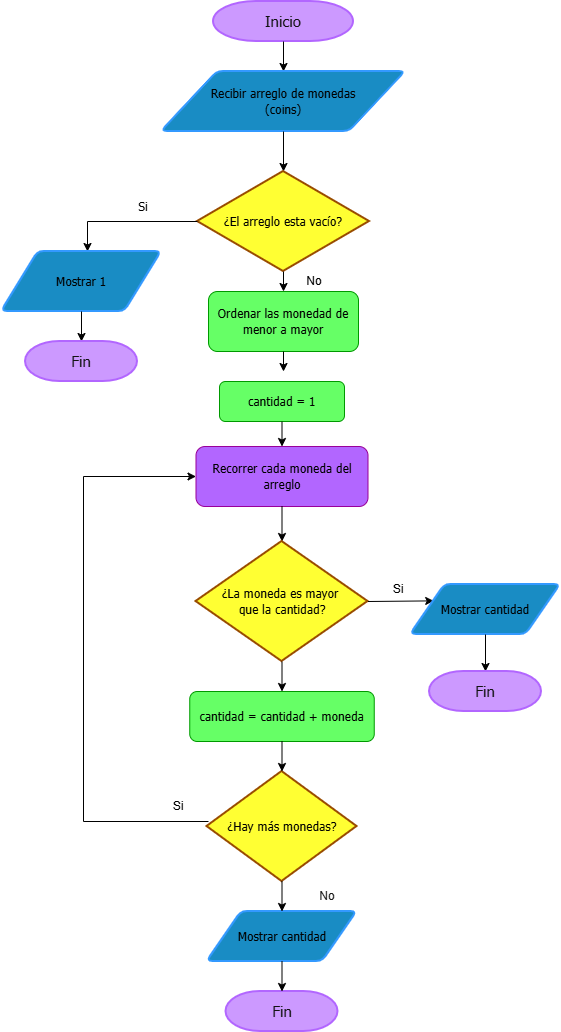

The diagram above was exported from draw.io. Its source (the exported page's mxGraphModel, read from the mxfile embedded in the PNG):
<mxGraphModel dx="860" dy="465" grid="1" gridSize="10" guides="1" tooltips="1" connect="1" arrows="1" fold="1" page="1" pageScale="1" pageWidth="583" pageHeight="827" background="light-dark(#FFFFFF,#E6E6E6)" math="0" shadow="0">
  <root>
    <mxCell id="0" />
    <mxCell id="1" parent="0" />
    <mxCell id="TQDMUotvvUwvPMN0aB9I-1" parent="1" style="strokeWidth=2;html=1;shape=mxgraph.flowchart.terminator;whiteSpace=wrap;fillColor=light-dark(#A20025,#CC99FF);strokeColor=light-dark(#6F0000,#B266FF);fontColor=#ffffff;" value="&lt;font face=&quot;Tahoma&quot; style=&quot;font-size: 15px;&quot;&gt;Inicio&lt;/font&gt;" vertex="1">
      <mxGeometry height="40" width="140" x="370" y="20" as="geometry" />
    </mxCell>
    <mxCell id="TQDMUotvvUwvPMN0aB9I-2" edge="1" parent="1" source="TQDMUotvvUwvPMN0aB9I-1" style="endArrow=classic;html=1;rounded=0;exitX=0.5;exitY=1;exitDx=0;exitDy=0;exitPerimeter=0;strokeColor=light-dark(#000000,#000000);entryX=0.5;entryY=0;entryDx=0;entryDy=0;" target="TQDMUotvvUwvPMN0aB9I-3" value="">
      <mxGeometry height="50" relative="1" width="50" as="geometry">
        <Array as="points" />
        <mxPoint x="390" y="170" as="sourcePoint" />
        <mxPoint x="414" y="120" as="targetPoint" />
      </mxGeometry>
    </mxCell>
    <mxCell id="TQDMUotvvUwvPMN0aB9I-3" parent="1" style="shape=parallelogram;html=1;strokeWidth=2;perimeter=parallelogramPerimeter;whiteSpace=wrap;rounded=1;arcSize=12;size=0.23;fillColor=#1ba1e2;strokeColor=light-dark(#006EAF,#3399FF);fontColor=#ffffff;" value="&lt;font face=&quot;Tahoma&quot; style=&quot;color: light-dark(rgb(0, 0, 0), rgb(0, 0, 0));&quot;&gt;Recibir arreglo de monedas&lt;/font&gt;&lt;div&gt;&lt;font face=&quot;Tahoma&quot; style=&quot;color: light-dark(rgb(0, 0, 0), rgb(0, 0, 0));&quot;&gt;(coins)&lt;/font&gt;&lt;/div&gt;" vertex="1">
      <mxGeometry height="60" width="244" x="318" y="90" as="geometry" />
    </mxCell>
    <mxCell id="TQDMUotvvUwvPMN0aB9I-5" edge="1" parent="1" source="TQDMUotvvUwvPMN0aB9I-3" style="endArrow=classic;html=1;rounded=0;strokeColor=light-dark(#000000,#000000);exitX=0.5;exitY=1;exitDx=0;exitDy=0;" value="">
      <mxGeometry height="50" relative="1" width="50" as="geometry">
        <Array as="points" />
        <mxPoint x="410" y="200" as="sourcePoint" />
        <mxPoint x="440" y="190" as="targetPoint" />
      </mxGeometry>
    </mxCell>
    <mxCell id="TQDMUotvvUwvPMN0aB9I-6" parent="1" style="strokeWidth=2;html=1;shape=mxgraph.flowchart.decision;whiteSpace=wrap;strokeColor=light-dark(#000000,#994C00);fillColor=light-dark(#FFFFFF,#FFFF33);" value="&lt;font face=&quot;Tahoma&quot; style=&quot;color: light-dark(rgb(186, 0, 0), rgb(0, 0, 0));&quot;&gt;¿El arreglo esta vacío?&lt;/font&gt;" vertex="1">
      <mxGeometry height="100" width="172" x="354" y="190" as="geometry" />
    </mxCell>
    <mxCell id="TQDMUotvvUwvPMN0aB9I-7" edge="1" parent="1" style="endArrow=classic;html=1;rounded=0;strokeColor=light-dark(#000000,#000000);" value="">
      <mxGeometry height="50" relative="1" width="50" as="geometry">
        <Array as="points">
          <mxPoint x="244" y="240" />
        </Array>
        <mxPoint x="354" y="240" as="sourcePoint" />
        <mxPoint x="244" y="270" as="targetPoint" />
      </mxGeometry>
    </mxCell>
    <mxCell id="TQDMUotvvUwvPMN0aB9I-8" parent="1" style="text;html=1;whiteSpace=wrap;strokeColor=none;fillColor=none;align=center;verticalAlign=middle;rounded=0;" value="&lt;font face=&quot;Tahoma&quot; style=&quot;color: light-dark(transparent, rgb(0, 0, 0));&quot;&gt;Si&lt;/font&gt;" vertex="1">
      <mxGeometry height="30" width="60" x="270" y="210" as="geometry" />
    </mxCell>
    <mxCell id="TQDMUotvvUwvPMN0aB9I-10" parent="1" style="shape=parallelogram;html=1;strokeWidth=2;perimeter=parallelogramPerimeter;whiteSpace=wrap;rounded=1;arcSize=12;size=0.23;fillColor=#1ba1e2;strokeColor=light-dark(#006EAF,#3399FF);fontColor=#ffffff;" value="&lt;font face=&quot;Tahoma&quot; style=&quot;color: light-dark(rgb(0, 0, 0), rgb(0, 0, 0));&quot;&gt;Mostrar 1&lt;/font&gt;" vertex="1">
      <mxGeometry height="60" width="160" x="158" y="270" as="geometry" />
    </mxCell>
    <mxCell id="TQDMUotvvUwvPMN0aB9I-11" edge="1" parent="1" source="TQDMUotvvUwvPMN0aB9I-10" style="endArrow=classic;html=1;rounded=0;exitX=0.5;exitY=1;exitDx=0;exitDy=0;strokeColor=light-dark(#000000,#000000);" value="">
      <mxGeometry height="50" relative="1" width="50" as="geometry">
        <Array as="points">
          <mxPoint x="238" y="360" />
        </Array>
        <mxPoint x="390" y="330" as="sourcePoint" />
        <mxPoint x="238" y="360" as="targetPoint" />
      </mxGeometry>
    </mxCell>
    <mxCell id="TQDMUotvvUwvPMN0aB9I-12" parent="1" style="strokeWidth=2;html=1;shape=mxgraph.flowchart.terminator;whiteSpace=wrap;fillColor=light-dark(#A20025,#CC99FF);strokeColor=light-dark(#6F0000,#B266FF);fontColor=#ffffff;" value="&lt;font face=&quot;Tahoma&quot;&gt;&lt;span style=&quot;font-size: 15px;&quot;&gt;Fin&lt;/span&gt;&lt;/font&gt;" vertex="1">
      <mxGeometry height="40" width="112" x="182" y="360" as="geometry" />
    </mxCell>
    <mxCell id="TQDMUotvvUwvPMN0aB9I-14" edge="1" parent="1" source="TQDMUotvvUwvPMN0aB9I-6" style="endArrow=classic;html=1;rounded=0;exitX=0.5;exitY=1;exitDx=0;exitDy=0;exitPerimeter=0;strokeColor=light-dark(#000000,#000000);" value="">
      <mxGeometry height="50" relative="1" width="50" as="geometry">
        <mxPoint x="390" y="330" as="sourcePoint" />
        <mxPoint x="440" y="310" as="targetPoint" />
      </mxGeometry>
    </mxCell>
    <mxCell id="TQDMUotvvUwvPMN0aB9I-15" parent="1" style="text;html=1;whiteSpace=wrap;strokeColor=none;fillColor=none;align=center;verticalAlign=middle;rounded=0;" value="&lt;span style=&quot;color: light-dark(rgb(0, 0, 0), rgb(0, 0, 0));&quot;&gt;No&lt;/span&gt;" vertex="1">
      <mxGeometry height="30" width="60" x="441" y="285" as="geometry" />
    </mxCell>
    <mxCell id="TQDMUotvvUwvPMN0aB9I-16" parent="1" style="rounded=1;whiteSpace=wrap;html=1;strokeColor=light-dark(#000000,#009900);fillColor=light-dark(#FFFFFF,#66FF66);" value="&lt;font face=&quot;Tahoma&quot; style=&quot;color: light-dark(rgb(0, 0, 0), rgb(0, 0, 0));&quot;&gt;Ordenar las monedad de menor a mayor&lt;/font&gt;" vertex="1">
      <mxGeometry height="60" width="150" x="365" y="310" as="geometry" />
    </mxCell>
    <mxCell id="TQDMUotvvUwvPMN0aB9I-17" edge="1" parent="1" source="TQDMUotvvUwvPMN0aB9I-16" style="endArrow=classic;html=1;rounded=0;exitX=0.5;exitY=1;exitDx=0;exitDy=0;strokeColor=light-dark(#000000,#000000);" value="">
      <mxGeometry height="50" relative="1" width="50" as="geometry">
        <mxPoint x="390" y="420" as="sourcePoint" />
        <mxPoint x="440" y="390" as="targetPoint" />
      </mxGeometry>
    </mxCell>
    <mxCell id="TQDMUotvvUwvPMN0aB9I-18" parent="1" style="rounded=1;whiteSpace=wrap;html=1;strokeColor=light-dark(#000000,#009900);fillColor=light-dark(#FFFFFF,#66FF66);" value="&lt;font face=&quot;Tahoma&quot; style=&quot;color: light-dark(rgb(0, 0, 0), rgb(0, 0, 0));&quot;&gt;cantidad = 1&lt;/font&gt;" vertex="1">
      <mxGeometry height="40" width="125" x="376" y="400" as="geometry" />
    </mxCell>
    <mxCell id="TQDMUotvvUwvPMN0aB9I-20" parent="1" style="rounded=1;whiteSpace=wrap;html=1;strokeColor=light-dark(#000000,#990099);fillColor=light-dark(#FFFFFF,#B266FF);" value="&lt;span style=&quot;color: light-dark(rgb(0, 0, 0), rgb(0, 0, 0));&quot;&gt;&lt;font face=&quot;Tahoma&quot;&gt;Recorrer cada moneda del arreglo&lt;/font&gt;&lt;/span&gt;" vertex="1">
      <mxGeometry height="60" width="172" x="352.5" y="465" as="geometry" />
    </mxCell>
    <mxCell id="TQDMUotvvUwvPMN0aB9I-22" edge="1" parent="1" source="TQDMUotvvUwvPMN0aB9I-20" style="endArrow=classic;html=1;rounded=0;exitX=0.5;exitY=1;exitDx=0;exitDy=0;entryX=0.5;entryY=0;entryDx=0;entryDy=0;entryPerimeter=0;strokeColor=light-dark(#000000,#000000);" target="TQDMUotvvUwvPMN0aB9I-23" value="">
      <mxGeometry height="50" relative="1" width="50" as="geometry">
        <mxPoint x="450" y="530" as="sourcePoint" />
        <mxPoint x="440" y="560" as="targetPoint" />
      </mxGeometry>
    </mxCell>
    <mxCell id="TQDMUotvvUwvPMN0aB9I-23" parent="1" style="strokeWidth=2;html=1;shape=mxgraph.flowchart.decision;whiteSpace=wrap;strokeColor=light-dark(#000000,#994C00);fillColor=light-dark(#FFFFFF,#FFFF33);" value="&lt;font style=&quot;color: light-dark(rgb(0, 0, 0), rgb(0, 0, 0));&quot; face=&quot;Tahoma&quot;&gt;¿La moneda es mayor&amp;nbsp;&lt;/font&gt;&lt;div&gt;&lt;font style=&quot;color: light-dark(rgb(0, 0, 0), rgb(0, 0, 0));&quot; face=&quot;Tahoma&quot;&gt;que la cantidad?&lt;/font&gt;&lt;/div&gt;" vertex="1">
      <mxGeometry height="120" width="172" x="352.5" y="560" as="geometry" />
    </mxCell>
    <mxCell id="TQDMUotvvUwvPMN0aB9I-24" parent="1" style="text;html=1;whiteSpace=wrap;strokeColor=none;fillColor=none;align=center;verticalAlign=middle;rounded=0;" value="No" vertex="1">
      <mxGeometry height="30" width="60" x="453.5" y="680" as="geometry" />
    </mxCell>
    <mxCell id="TQDMUotvvUwvPMN0aB9I-25" edge="1" parent="1" source="TQDMUotvvUwvPMN0aB9I-23" style="endArrow=classic;html=1;rounded=0;exitX=0.5;exitY=1;exitDx=0;exitDy=0;exitPerimeter=0;entryX=0.5;entryY=0;entryDx=0;entryDy=0;strokeColor=light-dark(#000000,#000000);" target="TQDMUotvvUwvPMN0aB9I-26" value="">
      <mxGeometry height="50" relative="1" width="50" as="geometry">
        <mxPoint x="390" y="690" as="sourcePoint" />
        <mxPoint x="440" y="810" as="targetPoint" />
      </mxGeometry>
    </mxCell>
    <mxCell id="TQDMUotvvUwvPMN0aB9I-26" parent="1" style="rounded=1;whiteSpace=wrap;html=1;strokeColor=light-dark(#000000,#009900);fillColor=light-dark(#FFFFFF,#66FF66);" value="&lt;font face=&quot;Tahoma&quot; style=&quot;color: light-dark(rgb(0, 0, 0), rgb(0, 0, 0));&quot;&gt;cantidad = cantidad + moneda&lt;/font&gt;" vertex="1">
      <mxGeometry height="50" width="184.5" x="346.25" y="710" as="geometry" />
    </mxCell>
    <mxCell id="TQDMUotvvUwvPMN0aB9I-27" edge="1" parent="1" source="TQDMUotvvUwvPMN0aB9I-18" style="endArrow=classic;html=1;rounded=0;entryX=0.5;entryY=0;entryDx=0;entryDy=0;exitX=0.5;exitY=1;exitDx=0;exitDy=0;strokeColor=light-dark(#000000,#000000);" target="TQDMUotvvUwvPMN0aB9I-20" value="">
      <mxGeometry height="50" relative="1" width="50" as="geometry">
        <mxPoint x="390" y="400" as="sourcePoint" />
        <mxPoint x="440" y="350" as="targetPoint" />
      </mxGeometry>
    </mxCell>
    <mxCell id="TQDMUotvvUwvPMN0aB9I-28" edge="1" parent="1" source="TQDMUotvvUwvPMN0aB9I-24" style="edgeStyle=orthogonalEdgeStyle;rounded=0;orthogonalLoop=1;jettySize=auto;html=1;innerLoopWaypoints=1;exitX=0.5;exitY=1;exitDx=0;exitDy=0;" target="TQDMUotvvUwvPMN0aB9I-24">
      <mxGeometry relative="1" as="geometry" />
    </mxCell>
    <mxCell id="TQDMUotvvUwvPMN0aB9I-29" edge="1" parent="1" source="TQDMUotvvUwvPMN0aB9I-23" style="endArrow=classic;html=1;rounded=0;exitX=1;exitY=0.5;exitDx=0;exitDy=0;exitPerimeter=0;entryX=0;entryY=0.25;entryDx=0;entryDy=0;strokeColor=light-dark(#000000,#000000);" target="TQDMUotvvUwvPMN0aB9I-30" value="">
      <mxGeometry height="50" relative="1" width="50" as="geometry">
        <mxPoint x="390" y="720" as="sourcePoint" />
        <mxPoint x="570" y="620" as="targetPoint" />
      </mxGeometry>
    </mxCell>
    <mxCell id="TQDMUotvvUwvPMN0aB9I-30" parent="1" style="shape=parallelogram;html=1;strokeWidth=2;perimeter=parallelogramPerimeter;whiteSpace=wrap;rounded=1;arcSize=12;size=0.23;fillColor=#1ba1e2;strokeColor=light-dark(#006EAF,#3399FF);fontColor=#ffffff;" value="&lt;font face=&quot;Tahoma&quot; style=&quot;color: light-dark(rgb(0, 0, 0), rgb(0, 0, 0));&quot;&gt;Mostrar cantidad&lt;/font&gt;" vertex="1">
      <mxGeometry height="50" width="150" x="567" y="603" as="geometry" />
    </mxCell>
    <mxCell id="TQDMUotvvUwvPMN0aB9I-31" parent="1" style="text;html=1;whiteSpace=wrap;strokeColor=none;fillColor=none;align=center;verticalAlign=middle;rounded=0;" value="&lt;span style=&quot;color: light-dark(rgb(0, 0, 0), rgb(0, 0, 0));&quot;&gt;Si&lt;/span&gt;&lt;div&gt;&lt;br&gt;&lt;/div&gt;" vertex="1">
      <mxGeometry height="30" width="60" x="524.5" y="600" as="geometry" />
    </mxCell>
    <mxCell id="TQDMUotvvUwvPMN0aB9I-33" edge="1" parent="1" source="TQDMUotvvUwvPMN0aB9I-30" style="endArrow=classic;html=1;rounded=0;exitX=0.5;exitY=1;exitDx=0;exitDy=0;entryX=0.5;entryY=0;entryDx=0;entryDy=0;entryPerimeter=0;strokeColor=light-dark(#000000,#000000);" target="TQDMUotvvUwvPMN0aB9I-34" value="">
      <mxGeometry height="50" relative="1" width="50" as="geometry">
        <mxPoint x="390" y="710" as="sourcePoint" />
        <mxPoint x="642" y="690" as="targetPoint" />
      </mxGeometry>
    </mxCell>
    <mxCell id="TQDMUotvvUwvPMN0aB9I-34" parent="1" style="strokeWidth=2;html=1;shape=mxgraph.flowchart.terminator;whiteSpace=wrap;fillColor=light-dark(#A20025,#CC99FF);strokeColor=light-dark(#6F0000,#B266FF);fontColor=#ffffff;" value="&lt;font face=&quot;Tahoma&quot;&gt;&lt;span style=&quot;font-size: 15px;&quot;&gt;Fin&lt;/span&gt;&lt;/font&gt;" vertex="1">
      <mxGeometry height="40" width="112" x="586" y="690" as="geometry" />
    </mxCell>
    <mxCell id="TQDMUotvvUwvPMN0aB9I-35" parent="1" style="strokeWidth=2;html=1;shape=mxgraph.flowchart.decision;whiteSpace=wrap;strokeColor=light-dark(#000000,#994C00);fillColor=light-dark(#FFFFFF,#FFFF33);" value="&lt;font face=&quot;Tahoma&quot; style=&quot;color: light-dark(rgb(0, 0, 0), rgb(0, 0, 0));&quot;&gt;¿Hay más monedas?&lt;/font&gt;" vertex="1">
      <mxGeometry height="110" width="150" x="363.5" y="790" as="geometry" />
    </mxCell>
    <mxCell id="TQDMUotvvUwvPMN0aB9I-36" edge="1" parent="1" source="TQDMUotvvUwvPMN0aB9I-26" style="endArrow=classic;html=1;rounded=0;entryX=0.5;entryY=0;entryDx=0;entryDy=0;entryPerimeter=0;exitX=0.5;exitY=1;exitDx=0;exitDy=0;strokeColor=light-dark(#000000,#000000);" target="TQDMUotvvUwvPMN0aB9I-35" value="">
      <mxGeometry height="50" relative="1" width="50" as="geometry">
        <mxPoint x="390" y="750" as="sourcePoint" />
        <mxPoint x="440" y="700" as="targetPoint" />
      </mxGeometry>
    </mxCell>
    <mxCell id="TQDMUotvvUwvPMN0aB9I-37" parent="1" style="shape=parallelogram;html=1;strokeWidth=2;perimeter=parallelogramPerimeter;whiteSpace=wrap;rounded=1;arcSize=12;size=0.23;fillColor=#1ba1e2;strokeColor=light-dark(#006EAF,#3399FF);fontColor=#ffffff;" value="&lt;font face=&quot;Tahoma&quot; style=&quot;color: light-dark(rgb(0, 0, 0), rgb(0, 0, 0));&quot;&gt;Mostrar cantidad&lt;/font&gt;" vertex="1">
      <mxGeometry height="50" width="150" x="363.5" y="930" as="geometry" />
    </mxCell>
    <mxCell id="TQDMUotvvUwvPMN0aB9I-38" edge="1" parent="1" source="TQDMUotvvUwvPMN0aB9I-35" style="endArrow=classic;html=1;rounded=0;entryX=0.5;entryY=0;entryDx=0;entryDy=0;exitX=0.5;exitY=1;exitDx=0;exitDy=0;exitPerimeter=0;strokeColor=light-dark(#000000,#000000);" target="TQDMUotvvUwvPMN0aB9I-37" value="">
      <mxGeometry height="50" relative="1" width="50" as="geometry">
        <mxPoint x="390" y="960" as="sourcePoint" />
        <mxPoint x="440" y="910" as="targetPoint" />
      </mxGeometry>
    </mxCell>
    <mxCell id="TQDMUotvvUwvPMN0aB9I-39" parent="1" style="strokeWidth=2;html=1;shape=mxgraph.flowchart.terminator;whiteSpace=wrap;fillColor=light-dark(#A20025,#CC99FF);strokeColor=light-dark(#6F0000,#B266FF);fontColor=#ffffff;" value="&lt;font face=&quot;Tahoma&quot;&gt;&lt;span style=&quot;font-size: 15px;&quot;&gt;Fin&lt;/span&gt;&lt;/font&gt;" vertex="1">
      <mxGeometry height="40" width="112" x="382.5" y="1010" as="geometry" />
    </mxCell>
    <mxCell id="TQDMUotvvUwvPMN0aB9I-40" edge="1" parent="1" source="TQDMUotvvUwvPMN0aB9I-37" style="endArrow=classic;html=1;rounded=0;entryX=0.5;entryY=0;entryDx=0;entryDy=0;entryPerimeter=0;exitX=0.5;exitY=1;exitDx=0;exitDy=0;strokeColor=light-dark(#000000,#000000);" target="TQDMUotvvUwvPMN0aB9I-39" value="">
      <mxGeometry height="50" relative="1" width="50" as="geometry">
        <mxPoint x="390" y="960" as="sourcePoint" />
        <mxPoint x="440" y="910" as="targetPoint" />
      </mxGeometry>
    </mxCell>
    <mxCell id="TQDMUotvvUwvPMN0aB9I-42" parent="1" style="text;html=1;whiteSpace=wrap;strokeColor=none;fillColor=none;align=center;verticalAlign=middle;rounded=0;" value="&lt;span style=&quot;color: light-dark(rgb(0, 0, 0), rgb(26, 26, 26));&quot;&gt;No&lt;/span&gt;" vertex="1">
      <mxGeometry height="30" width="60" x="453.5" y="900" as="geometry" />
    </mxCell>
    <mxCell id="TQDMUotvvUwvPMN0aB9I-43" parent="1" style="text;html=1;whiteSpace=wrap;strokeColor=none;fillColor=none;align=center;verticalAlign=middle;rounded=0;" value="&lt;span style=&quot;color: light-dark(rgb(0, 0, 0), rgb(0, 0, 0));&quot;&gt;Si&lt;/span&gt;" vertex="1">
      <mxGeometry height="30" width="60" x="305" y="810" as="geometry" />
    </mxCell>
    <mxCell id="TQDMUotvvUwvPMN0aB9I-44" edge="1" parent="1" source="TQDMUotvvUwvPMN0aB9I-43" style="endArrow=classic;html=1;rounded=0;exitX=1;exitY=1;exitDx=0;exitDy=0;entryX=0;entryY=0.5;entryDx=0;entryDy=0;strokeColor=light-dark(#000000,#000000);" target="TQDMUotvvUwvPMN0aB9I-20" value="">
      <mxGeometry height="50" relative="1" width="50" as="geometry">
        <Array as="points">
          <mxPoint x="240" y="840" />
          <mxPoint x="240" y="495" />
        </Array>
        <mxPoint x="390" y="750" as="sourcePoint" />
        <mxPoint x="340" y="510" as="targetPoint" />
      </mxGeometry>
    </mxCell>
  </root>
</mxGraphModel>